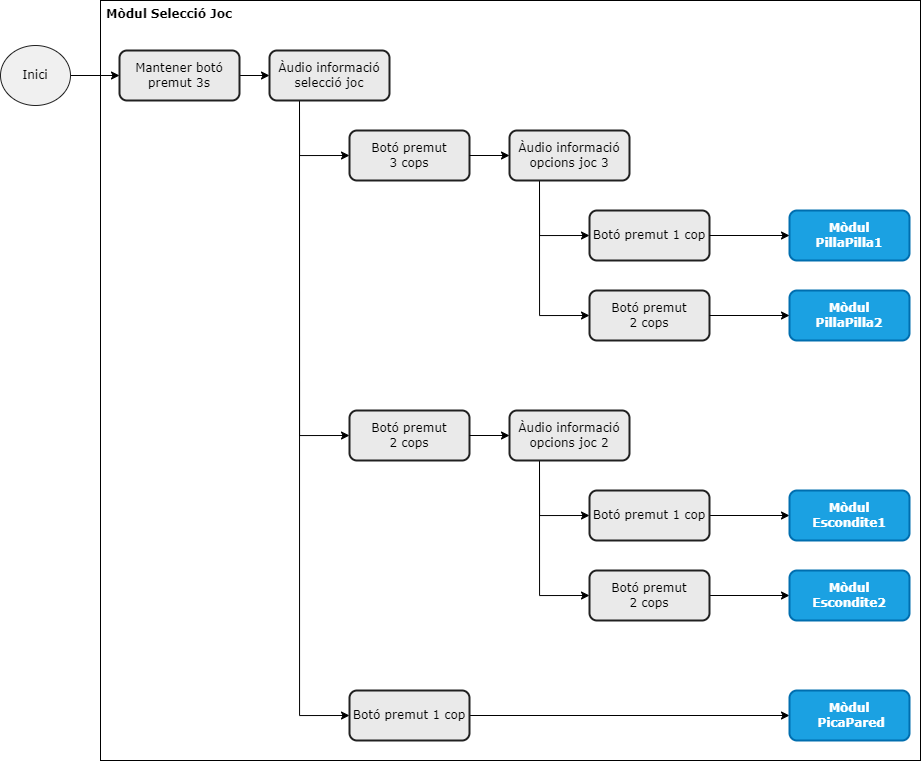

The diagram above was exported from draw.io. Its source (the exported page's mxGraphModel, read from the mxfile embedded in the PNG):
<mxGraphModel dx="2062" dy="568" grid="1" gridSize="10" guides="1" tooltips="1" connect="1" arrows="1" fold="1" page="1" pageScale="1" pageWidth="827" pageHeight="1169" math="0" shadow="0">
  <root>
    <mxCell id="0" />
    <mxCell id="1" parent="0" />
    <mxCell id="d9QEYqlrk4wEJXrGpAwD-47" value="&lt;b&gt;&amp;nbsp;Mòdul Selecció Joc&lt;/b&gt;" style="rounded=0;whiteSpace=wrap;html=1;fontFamily=Verdana;align=left;verticalAlign=top;" parent="1" vertex="1">
      <mxGeometry y="30" width="820" height="760" as="geometry" />
    </mxCell>
    <mxCell id="d9QEYqlrk4wEJXrGpAwD-29" style="edgeStyle=orthogonalEdgeStyle;rounded=0;orthogonalLoop=1;jettySize=auto;html=1;exitX=1;exitY=0.5;exitDx=0;exitDy=0;entryX=0;entryY=0.5;entryDx=0;entryDy=0;" parent="1" source="d9QEYqlrk4wEJXrGpAwD-2" target="d9QEYqlrk4wEJXrGpAwD-3" edge="1">
      <mxGeometry relative="1" as="geometry" />
    </mxCell>
    <mxCell id="d9QEYqlrk4wEJXrGpAwD-2" value="Mantener botó premut 3s" style="rounded=1;whiteSpace=wrap;html=1;fillColor=#EAEAEA;strokeColor=#212121;fontColor=#000000;fontFamily=Verdana;strokeWidth=2;" parent="1" vertex="1">
      <mxGeometry x="19" y="80" width="120" height="50" as="geometry" />
    </mxCell>
    <mxCell id="d9QEYqlrk4wEJXrGpAwD-37" style="edgeStyle=orthogonalEdgeStyle;rounded=0;orthogonalLoop=1;jettySize=auto;html=1;exitX=0.25;exitY=1;exitDx=0;exitDy=0;entryX=0;entryY=0.5;entryDx=0;entryDy=0;" parent="1" source="d9QEYqlrk4wEJXrGpAwD-3" target="d9QEYqlrk4wEJXrGpAwD-4" edge="1">
      <mxGeometry relative="1" as="geometry" />
    </mxCell>
    <mxCell id="d9QEYqlrk4wEJXrGpAwD-38" style="edgeStyle=orthogonalEdgeStyle;rounded=0;orthogonalLoop=1;jettySize=auto;html=1;exitX=0.25;exitY=1;exitDx=0;exitDy=0;entryX=0;entryY=0.5;entryDx=0;entryDy=0;" parent="1" source="d9QEYqlrk4wEJXrGpAwD-3" target="d9QEYqlrk4wEJXrGpAwD-13" edge="1">
      <mxGeometry relative="1" as="geometry" />
    </mxCell>
    <mxCell id="d9QEYqlrk4wEJXrGpAwD-39" style="edgeStyle=orthogonalEdgeStyle;rounded=0;orthogonalLoop=1;jettySize=auto;html=1;exitX=0.25;exitY=1;exitDx=0;exitDy=0;entryX=0;entryY=0.5;entryDx=0;entryDy=0;" parent="1" source="d9QEYqlrk4wEJXrGpAwD-3" target="d9QEYqlrk4wEJXrGpAwD-12" edge="1">
      <mxGeometry relative="1" as="geometry" />
    </mxCell>
    <mxCell id="d9QEYqlrk4wEJXrGpAwD-3" value="Àudio informació selecció joc" style="rounded=1;whiteSpace=wrap;html=1;fillColor=#EAEAEA;strokeColor=#212121;fontColor=#000000;fontFamily=Verdana;strokeWidth=2;" parent="1" vertex="1">
      <mxGeometry x="169" y="80" width="120" height="50" as="geometry" />
    </mxCell>
    <mxCell id="d9QEYqlrk4wEJXrGpAwD-4" value="Botó premut &lt;br&gt;3 cops" style="rounded=1;whiteSpace=wrap;html=1;fillColor=#EAEAEA;strokeColor=#212121;fontColor=#000000;fontFamily=Verdana;strokeWidth=2;" parent="1" vertex="1">
      <mxGeometry x="249" y="160" width="120" height="50" as="geometry" />
    </mxCell>
    <mxCell id="d9QEYqlrk4wEJXrGpAwD-40" style="edgeStyle=orthogonalEdgeStyle;rounded=0;orthogonalLoop=1;jettySize=auto;html=1;exitX=0.25;exitY=1;exitDx=0;exitDy=0;entryX=0;entryY=0.5;entryDx=0;entryDy=0;" parent="1" source="d9QEYqlrk4wEJXrGpAwD-11" target="d9QEYqlrk4wEJXrGpAwD-15" edge="1">
      <mxGeometry relative="1" as="geometry" />
    </mxCell>
    <mxCell id="d9QEYqlrk4wEJXrGpAwD-41" style="edgeStyle=orthogonalEdgeStyle;rounded=0;orthogonalLoop=1;jettySize=auto;html=1;exitX=0.25;exitY=1;exitDx=0;exitDy=0;entryX=0;entryY=0.5;entryDx=0;entryDy=0;" parent="1" source="d9QEYqlrk4wEJXrGpAwD-11" target="d9QEYqlrk4wEJXrGpAwD-16" edge="1">
      <mxGeometry relative="1" as="geometry" />
    </mxCell>
    <mxCell id="d9QEYqlrk4wEJXrGpAwD-11" value="Àudio informació opcions joc 3" style="rounded=1;whiteSpace=wrap;html=1;fillColor=#EAEAEA;strokeColor=#212121;fontColor=#000000;fontFamily=Verdana;strokeWidth=2;" parent="1" vertex="1">
      <mxGeometry x="409" y="160" width="120" height="50" as="geometry" />
    </mxCell>
    <mxCell id="d9QEYqlrk4wEJXrGpAwD-34" style="edgeStyle=orthogonalEdgeStyle;rounded=0;orthogonalLoop=1;jettySize=auto;html=1;exitX=1;exitY=0.5;exitDx=0;exitDy=0;entryX=0;entryY=0.5;entryDx=0;entryDy=0;" parent="1" source="d9QEYqlrk4wEJXrGpAwD-12" target="d9QEYqlrk4wEJXrGpAwD-23" edge="1">
      <mxGeometry relative="1" as="geometry" />
    </mxCell>
    <mxCell id="d9QEYqlrk4wEJXrGpAwD-12" value="Botó premut 1 cop" style="rounded=1;whiteSpace=wrap;html=1;fillColor=#EAEAEA;strokeColor=#212121;fontColor=#000000;fontFamily=Verdana;strokeWidth=2;" parent="1" vertex="1">
      <mxGeometry x="249" y="720" width="120" height="50" as="geometry" />
    </mxCell>
    <mxCell id="d9QEYqlrk4wEJXrGpAwD-13" value="Botó premut &lt;br&gt;2 cops" style="rounded=1;whiteSpace=wrap;html=1;fillColor=#EAEAEA;strokeColor=#212121;fontColor=#000000;fontFamily=Verdana;strokeWidth=2;" parent="1" vertex="1">
      <mxGeometry x="249" y="440" width="120" height="50" as="geometry" />
    </mxCell>
    <mxCell id="d9QEYqlrk4wEJXrGpAwD-42" style="edgeStyle=orthogonalEdgeStyle;rounded=0;orthogonalLoop=1;jettySize=auto;html=1;exitX=0.25;exitY=1;exitDx=0;exitDy=0;entryX=0;entryY=0.5;entryDx=0;entryDy=0;" parent="1" source="d9QEYqlrk4wEJXrGpAwD-14" target="d9QEYqlrk4wEJXrGpAwD-20" edge="1">
      <mxGeometry relative="1" as="geometry" />
    </mxCell>
    <mxCell id="d9QEYqlrk4wEJXrGpAwD-43" style="edgeStyle=orthogonalEdgeStyle;rounded=0;orthogonalLoop=1;jettySize=auto;html=1;exitX=0.25;exitY=1;exitDx=0;exitDy=0;entryX=0;entryY=0.5;entryDx=0;entryDy=0;" parent="1" source="d9QEYqlrk4wEJXrGpAwD-14" target="d9QEYqlrk4wEJXrGpAwD-21" edge="1">
      <mxGeometry relative="1" as="geometry" />
    </mxCell>
    <mxCell id="d9QEYqlrk4wEJXrGpAwD-14" value="Àudio informació opcions joc 2" style="rounded=1;whiteSpace=wrap;html=1;fillColor=#EAEAEA;strokeColor=#212121;fontColor=#000000;fontFamily=Verdana;strokeWidth=2;" parent="1" vertex="1">
      <mxGeometry x="409" y="440" width="120" height="50" as="geometry" />
    </mxCell>
    <mxCell id="d9QEYqlrk4wEJXrGpAwD-15" value="Botó premut 1 cop" style="rounded=1;whiteSpace=wrap;html=1;fillColor=#EAEAEA;strokeColor=#212121;fontColor=#000000;fontFamily=Verdana;strokeWidth=2;" parent="1" vertex="1">
      <mxGeometry x="489" y="240" width="120" height="50" as="geometry" />
    </mxCell>
    <mxCell id="d9QEYqlrk4wEJXrGpAwD-16" value="Botó premut&lt;br&gt;2 cops" style="rounded=1;whiteSpace=wrap;html=1;fillColor=#EAEAEA;strokeColor=#212121;fontColor=#000000;fontFamily=Verdana;strokeWidth=2;" parent="1" vertex="1">
      <mxGeometry x="489" y="320" width="120" height="50" as="geometry" />
    </mxCell>
    <mxCell id="d9QEYqlrk4wEJXrGpAwD-32" style="edgeStyle=orthogonalEdgeStyle;rounded=0;orthogonalLoop=1;jettySize=auto;html=1;exitX=1;exitY=0.5;exitDx=0;exitDy=0;entryX=0;entryY=0.5;entryDx=0;entryDy=0;" parent="1" source="d9QEYqlrk4wEJXrGpAwD-20" target="d9QEYqlrk4wEJXrGpAwD-24" edge="1">
      <mxGeometry relative="1" as="geometry" />
    </mxCell>
    <mxCell id="d9QEYqlrk4wEJXrGpAwD-20" value="Botó premut 1 cop" style="rounded=1;whiteSpace=wrap;html=1;fillColor=#EAEAEA;strokeColor=#212121;fontColor=#000000;fontFamily=Verdana;strokeWidth=2;" parent="1" vertex="1">
      <mxGeometry x="489" y="520" width="120" height="50" as="geometry" />
    </mxCell>
    <mxCell id="d9QEYqlrk4wEJXrGpAwD-33" style="edgeStyle=orthogonalEdgeStyle;rounded=0;orthogonalLoop=1;jettySize=auto;html=1;exitX=1;exitY=0.5;exitDx=0;exitDy=0;" parent="1" source="d9QEYqlrk4wEJXrGpAwD-21" target="d9QEYqlrk4wEJXrGpAwD-26" edge="1">
      <mxGeometry relative="1" as="geometry" />
    </mxCell>
    <mxCell id="d9QEYqlrk4wEJXrGpAwD-21" value="Botó premut &lt;br&gt;2 cops" style="rounded=1;whiteSpace=wrap;html=1;fillColor=#EAEAEA;strokeColor=#212121;fontColor=#000000;fontFamily=Verdana;strokeWidth=2;" parent="1" vertex="1">
      <mxGeometry x="489" y="600" width="120" height="50" as="geometry" />
    </mxCell>
    <mxCell id="d9QEYqlrk4wEJXrGpAwD-22" value="Mòdul &lt;br&gt;PillaPilla1" style="rounded=1;whiteSpace=wrap;html=1;fillColor=#1ba1e2;strokeColor=#006EAF;fontColor=#ffffff;fontFamily=Verdana;strokeWidth=2;fontStyle=1" parent="1" vertex="1">
      <mxGeometry x="689" y="240" width="120" height="50" as="geometry" />
    </mxCell>
    <mxCell id="d9QEYqlrk4wEJXrGpAwD-23" value="Mòdul&lt;br&gt;&amp;nbsp;PicaPared" style="rounded=1;whiteSpace=wrap;html=1;fillColor=#1ba1e2;strokeColor=#006EAF;fontColor=#ffffff;fontFamily=Verdana;strokeWidth=2;fontStyle=1" parent="1" vertex="1">
      <mxGeometry x="689" y="720" width="120" height="50" as="geometry" />
    </mxCell>
    <mxCell id="d9QEYqlrk4wEJXrGpAwD-24" value="Mòdul Escondite1" style="rounded=1;whiteSpace=wrap;html=1;fillColor=#1ba1e2;strokeColor=#006EAF;fontColor=#ffffff;fontFamily=Verdana;strokeWidth=2;fontStyle=1" parent="1" vertex="1">
      <mxGeometry x="689" y="520" width="120" height="50" as="geometry" />
    </mxCell>
    <mxCell id="d9QEYqlrk4wEJXrGpAwD-25" value="Mòdul&lt;br&gt;PillaPilla2" style="rounded=1;whiteSpace=wrap;html=1;fillColor=#1ba1e2;strokeColor=#006EAF;fontColor=#ffffff;fontFamily=Verdana;strokeWidth=2;fontStyle=1" parent="1" vertex="1">
      <mxGeometry x="689" y="320" width="120" height="50" as="geometry" />
    </mxCell>
    <mxCell id="d9QEYqlrk4wEJXrGpAwD-26" value="Mòdul Escondite2" style="rounded=1;whiteSpace=wrap;html=1;fillColor=#1ba1e2;strokeColor=#006EAF;fontColor=#ffffff;fontFamily=Verdana;strokeWidth=2;fontStyle=1" parent="1" vertex="1">
      <mxGeometry x="689" y="600" width="120" height="50" as="geometry" />
    </mxCell>
    <mxCell id="d9QEYqlrk4wEJXrGpAwD-27" value="" style="endArrow=classic;html=1;rounded=0;exitX=1;exitY=0.5;exitDx=0;exitDy=0;entryX=0;entryY=0.5;entryDx=0;entryDy=0;" parent="1" source="d9QEYqlrk4wEJXrGpAwD-13" target="d9QEYqlrk4wEJXrGpAwD-14" edge="1">
      <mxGeometry width="50" height="50" relative="1" as="geometry">
        <mxPoint x="399" y="480" as="sourcePoint" />
        <mxPoint x="449" y="430" as="targetPoint" />
      </mxGeometry>
    </mxCell>
    <mxCell id="d9QEYqlrk4wEJXrGpAwD-28" value="" style="endArrow=classic;html=1;rounded=0;entryX=0;entryY=0.5;entryDx=0;entryDy=0;exitX=1;exitY=0.5;exitDx=0;exitDy=0;" parent="1" source="d9QEYqlrk4wEJXrGpAwD-4" target="d9QEYqlrk4wEJXrGpAwD-11" edge="1">
      <mxGeometry width="50" height="50" relative="1" as="geometry">
        <mxPoint x="399" y="480" as="sourcePoint" />
        <mxPoint x="449" y="430" as="targetPoint" />
      </mxGeometry>
    </mxCell>
    <mxCell id="d9QEYqlrk4wEJXrGpAwD-30" value="" style="endArrow=classic;html=1;rounded=0;entryX=0;entryY=0.5;entryDx=0;entryDy=0;exitX=1;exitY=0.5;exitDx=0;exitDy=0;" parent="1" source="d9QEYqlrk4wEJXrGpAwD-15" target="d9QEYqlrk4wEJXrGpAwD-22" edge="1">
      <mxGeometry width="50" height="50" relative="1" as="geometry">
        <mxPoint x="569" y="360" as="sourcePoint" />
        <mxPoint x="619" y="310" as="targetPoint" />
      </mxGeometry>
    </mxCell>
    <mxCell id="d9QEYqlrk4wEJXrGpAwD-31" value="" style="endArrow=classic;html=1;rounded=0;entryX=0;entryY=0.5;entryDx=0;entryDy=0;exitX=1;exitY=0.5;exitDx=0;exitDy=0;" parent="1" source="d9QEYqlrk4wEJXrGpAwD-16" target="d9QEYqlrk4wEJXrGpAwD-25" edge="1">
      <mxGeometry width="50" height="50" relative="1" as="geometry">
        <mxPoint x="389" y="320" as="sourcePoint" />
        <mxPoint x="439" y="270" as="targetPoint" />
      </mxGeometry>
    </mxCell>
    <mxCell id="d9QEYqlrk4wEJXrGpAwD-50" style="edgeStyle=orthogonalEdgeStyle;rounded=0;orthogonalLoop=1;jettySize=auto;html=1;exitX=1;exitY=0.5;exitDx=0;exitDy=0;entryX=0;entryY=0.5;entryDx=0;entryDy=0;" parent="1" source="d9QEYqlrk4wEJXrGpAwD-48" target="d9QEYqlrk4wEJXrGpAwD-2" edge="1">
      <mxGeometry relative="1" as="geometry" />
    </mxCell>
    <mxCell id="d9QEYqlrk4wEJXrGpAwD-48" value="Inici" style="ellipse;whiteSpace=wrap;html=1;fontFamily=Verdana;fontColor=#000000;strokeColor=#212121;fillColor=#F0F0F0;" parent="1" vertex="1">
      <mxGeometry x="-100" y="75" width="70" height="60" as="geometry" />
    </mxCell>
  </root>
</mxGraphModel>